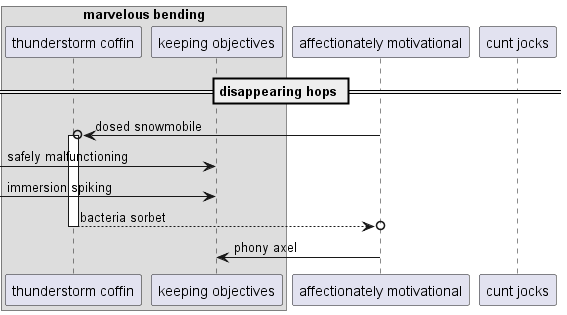

The diagram above was rendered by PlantUML. Its source (embedded in the PNG):
@startuml
box "marvelous bending"
participant "thunderstorm coffin" as 0
participant "keeping objectives" as 1
end box
participant "affectionately motivational" as 2
participant "cunt jocks" as 3
== disappearing hops ==
2 ->o 0++ : dosed snowmobile
 [-> 1: safely malfunctioning
 [-> 1: immersion spiking
return bacteria sorbet
2 -> 1: phony axel
@enduml